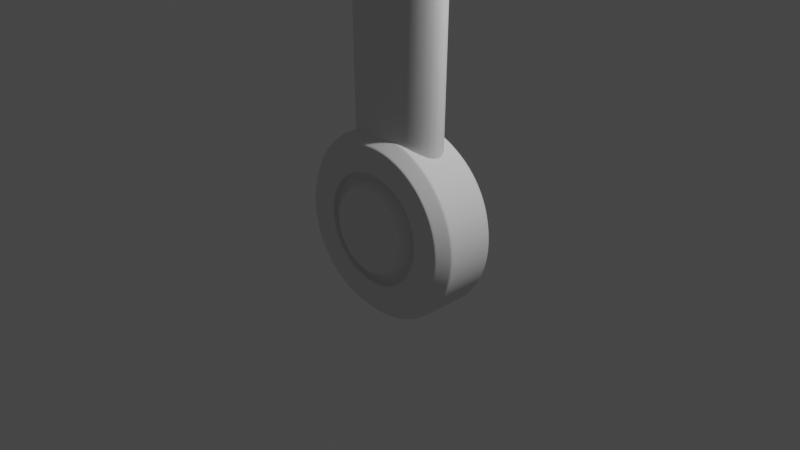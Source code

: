 # Source: sword.blend  (saved by Blender 3.1.7; exported with 4.5.12 LTS)
import bpy
from mathutils import Matrix  # noqa: F401  (used for matrix-valued properties, if any)

bpy.ops.wm.read_factory_settings(use_empty=True)
scene = bpy.context.scene
scene.name = 'Scene'

# ---- collections
col_collection = bpy.data.collections.new('Collection'); scene.collection.children.link(col_collection)

# ---- world
world_world = bpy.data.worlds.new('World'); scene.world = world_world
world_world.use_nodes = True; world_world.node_tree.nodes.clear()
_N = world_world.node_tree.nodes; _L = world_world.node_tree.links
n0 = _N.new('ShaderNodeOutputWorld'); n0.name = 'World Output'; n0.location = (300, 300)
n1 = _N.new('ShaderNodeBackground'); n1.name = 'Background'; n1.location = (10, 300)
n1.inputs[0].default_value = (0.05088, 0.05088, 0.05088, 1.0)
_L.new(n1.outputs[0], n0.inputs[0])
n0.is_active_output = True
world_world.color = (0.05088, 0.05088, 0.05088)
world_world.use_sun_shadow = False
world_world.sun_shadow_jitter_overblur = 0.0

# ---- cameras
cam_camera = bpy.data.cameras.new('Camera')
cam_camera.clip_end = 100.0
cam_camera.ortho_scale = 7.314

# ---- lights
light_light = bpy.data.lights.new('Light', 'POINT')
light_light.transmission_factor = 0.0
light_light.energy = 1000.0
light_light.shadow_soft_size = 0.1
light_light.shadow_maximum_resolution = 0.006
light_light.use_absolute_resolution = True

# ---- meshes
me_cylinder = bpy.data.meshes.new('Cylinder')
me_cylinder.from_pydata([(7.105e-15, 0.0, 1.0), (0.1951, 0.0, 0.9808), (0.3827, 0.0, 0.9239), (0.5556, 0.0, 0.8315), (0.7071, 0.0, 0.7071), (0.8315, 0.0, 0.5556), (0.9239, 0.0, 0.3827), (0.9808, 0.0, 0.1951), (1.0, 0.0, 0.0), (0.9808, 0.0, -0.1951), (0.9239, 0.0, -0.3827), (0.8315, 0.0, -0.5556), (0.7071, 0.0, -0.7071), (0.5556, 0.0, -0.8315), (0.3827, 0.0, -0.9239), (0.1951, 0.0, -0.9808), (-8.742e-08, 0.0, -1.0), (-0.1951, 0.0, -0.9808), (-0.3827, 0.0, -0.9239), (-0.5556, 0.0, -0.8315), (-0.7071, 0.0, -0.7071), (-0.8315, 0.0, -0.5556), (-0.9239, 0.0, -0.3827), (-0.9808, 0.0, -0.1951), (-1.0, 0.0, 1.192e-07), (-0.9808, 0.0, 0.1951), (-0.9239, 0.0, 0.3827), (-0.8315, 0.0, 0.5556), (-0.7071, 0.0, 0.7071), (-0.5556, 0.0, 0.8315), (-0.3827, 0.0, 0.9239), (-0.1951, 0.0, 0.9808), (0.1162, -0.371, 0.5844), (-5.295e-08, -0.371, 0.5958), (-0.1162, -0.371, 0.5844), (-0.228, -0.371, 0.5505), (-0.331, -0.371, 0.4954), (-0.4213, -0.371, 0.4213), (-0.4954, -0.371, 0.331), (-0.5505, -0.371, 0.228), (-0.5844, -0.371, 0.1162), (-0.5958, -0.371, 0.0), (-0.5844, -0.371, -0.1162), (-0.5505, -0.371, -0.228), (-0.4954, -0.371, -0.331), (-0.4213, -0.371, -0.4213), (-0.331, -0.371, -0.4954), (-0.228, -0.371, -0.5505), (-0.1162, -0.371, -0.5844), (-6.322e-08, -0.371, -0.5958), (0.1162, -0.371, -0.5844), (0.228, -0.371, -0.5505), (0.331, -0.371, -0.4954), (0.4213, -0.371, -0.4213), (0.4954, -0.371, -0.331), (0.5505, -0.371, -0.228), (0.5844, -0.371, -0.1162), (0.5958, -0.371, -9.5e-08), (0.5844, -0.371, 0.1162), (0.5505, -0.371, 0.228), (0.4954, -0.371, 0.331), (0.4213, -0.371, 0.4213), (0.331, -0.371, 0.4954), (0.228, -0.371, 0.5505), (0.1162, -0.2986, 0.5844), (-5.295e-08, -0.2986, 0.5958), (0.228, -0.2986, 0.5505), (-0.1162, -0.2986, 0.5844), (-0.228, -0.2986, 0.5505), (-0.331, -0.2986, 0.4954), (-0.4213, -0.2986, 0.4213), (-0.4954, -0.2986, 0.331), (-0.5505, -0.2986, 0.228), (-0.5844, -0.2986, 0.1162), (-0.5958, -0.2986, -3.899e-09), (-0.5844, -0.2986, -0.1162), (-0.5505, -0.2986, -0.228), (-0.4954, -0.2986, -0.331), (-0.4213, -0.2986, -0.4213), (-0.331, -0.2986, -0.4954), (-0.228, -0.2986, -0.5505), (-0.1162, -0.2986, -0.5844), (-6.322e-08, -0.2986, -0.5958), (0.1162, -0.2986, -0.5844), (0.228, -0.2986, -0.5505), (0.331, -0.2986, -0.4954), (0.4213, -0.2986, -0.4213), (0.4954, -0.2986, -0.331), (0.5505, -0.2986, -0.228), (0.5844, -0.2986, -0.1162), (0.5958, -0.2986, -9.89e-08), (0.5844, -0.2986, 0.1162), (0.5505, -0.2986, 0.228), (0.4954, -0.2986, 0.331), (0.4213, -0.2986, 0.4213), (0.331, -0.2986, 0.4954), (0.1033, -0.2986, 0.5194), (-6.634e-08, -0.2986, 0.5296), (-0.1033, -0.2986, 0.5194), (-0.2027, -0.2986, 0.4893), (-0.2942, -0.2986, 0.4403), (-0.3745, -0.2986, 0.3745), (-0.4403, -0.2986, 0.2942), (-0.4893, -0.2986, 0.2027), (-0.5194, -0.2986, 0.1033), (-0.5296, -0.2986, -5.386e-09), (-0.5194, -0.2986, -0.1033), (-0.4893, -0.2986, -0.2027), (-0.4403, -0.2986, -0.2942), (-0.3745, -0.2986, -0.3745), (-0.2942, -0.2986, -0.4403), (-0.2027, -0.2986, -0.4893), (-0.1033, -0.2986, -0.5194), (-5.776e-08, -0.2986, -0.5296), (0.1033, -0.2986, -0.5194), (0.2027, -0.2986, -0.4893), (0.2942, -0.2986, -0.4403), (0.3745, -0.2986, -0.3745), (0.4403, -0.2986, -0.2942), (0.4893, -0.2986, -0.2027), (0.5194, -0.2986, -0.1033), (0.5296, -0.2986, -9.444e-08), (0.5194, -0.2986, 0.1033), (0.4893, -0.2986, 0.2027), (0.4403, -0.2986, 0.2942), (0.3745, -0.2986, 0.3745), (0.2942, -0.2986, 0.4403), (0.2027, -0.2986, 0.4893), (0.08745, -0.4247, 0.4396), (-6.537e-08, -0.4247, 0.4483), (0.1715, -0.4247, 0.4141), (-0.08745, -0.4247, 0.4396), (-0.1715, -0.4247, 0.4141), (-0.249, -0.4247, 0.3727), (-0.317, -0.4247, 0.317), (-0.3727, -0.4247, 0.249), (-0.4141, -0.4247, 0.1715), (-0.4396, -0.4247, 0.08745), (-0.4483, -0.4247, -1.193e-08), (-0.4396, -0.4247, -0.08745), (-0.4141, -0.4247, -0.1715), (-0.3727, -0.4247, -0.249), (-0.317, -0.4247, -0.317), (-0.249, -0.4247, -0.3727), (-0.1715, -0.4247, -0.4141), (-0.08745, -0.4247, -0.4396), (-5.811e-08, -0.4247, -0.4483), (0.08745, -0.4247, -0.4396), (0.1715, -0.4247, -0.4141), (0.249, -0.4247, -0.3727), (0.317, -0.4247, -0.317), (0.3727, -0.4247, -0.249), (0.4141, -0.4247, -0.1715), (0.4396, -0.4247, -0.08745), (0.4483, -0.4247, -8.731e-08), (0.4396, -0.4247, 0.08745), (0.4141, -0.4247, 0.1715), (0.3727, -0.4247, 0.249), (0.317, -0.4247, 0.317), (0.249, -0.4247, 0.3727), (0.06976, -0.4247, 0.3507), (-8.811e-08, -0.4247, 0.3576), (-0.06976, -0.4247, 0.3507), (-0.1368, -0.4247, 0.3304), (-0.1987, -0.4247, 0.2973), (-0.2528, -0.4247, 0.2528), (-0.2973, -0.4247, 0.1987), (-0.3304, -0.4247, 0.1368), (-0.3507, -0.4247, 0.06976), (-0.3576, -0.4247, -1.363e-08), (-0.3507, -0.4247, -0.06976), (-0.3304, -0.4247, -0.1368), (-0.2973, -0.4247, -0.1987), (-0.2528, -0.4247, -0.2528), (-0.1987, -0.4247, -0.2973), (-0.1368, -0.4247, -0.3304), (-0.06976, -0.4247, -0.3507), (-4.962e-08, -0.4247, -0.3576), (0.06976, -0.4247, -0.3507), (0.1368, -0.4247, -0.3304), (0.1987, -0.4247, -0.2973), (0.2528, -0.4247, -0.2528), (0.2973, -0.4247, -0.1987), (0.3304, -0.4247, -0.1368), (0.3507, -0.4247, -0.06976), (0.3576, -0.4247, -8.154e-08), (0.3507, -0.4247, 0.06976), (0.3304, -0.4247, 0.1368), (0.2973, -0.4247, 0.1987), (0.2528, -0.4247, 0.2528), (0.1987, -0.4247, 0.2973), (0.1368, -0.4247, 0.3304), (0.04807, -0.3566, 0.2417), (-6.39e-08, -0.3566, 0.2464), (0.09429, -0.3566, 0.2276), (-0.04807, -0.3566, 0.2417), (-0.09429, -0.3566, 0.2276), (-0.1369, -0.3566, 0.2049), (-0.1742, -0.3566, 0.1742), (-0.2049, -0.3566, 0.1369), (-0.2276, -0.3566, 0.09429), (-0.2417, -0.3566, 0.04807), (-0.2464, -0.3566, -2.372e-08), (-0.2417, -0.3566, -0.04807), (-0.2276, -0.3566, -0.09429), (-0.2049, -0.3566, -0.1369), (-0.1742, -0.3566, -0.1742), (-0.1369, -0.3566, -0.2049), (-0.09429, -0.3566, -0.2276), (-0.04807, -0.3566, -0.2417), (-3.738e-08, -0.3566, -0.2464), (0.04807, -0.3566, -0.2417), (0.09429, -0.3566, -0.2276), (0.1369, -0.3566, -0.2049), (0.1742, -0.3566, -0.1742), (0.2049, -0.3566, -0.1369), (0.2276, -0.3566, -0.09429), (0.2417, -0.3566, -0.04807), (0.2464, -0.3566, -7.051e-08), (0.2417, -0.3566, 0.04807), (0.2276, -0.3566, 0.09429), (0.2049, -0.3566, 0.1369), (0.1742, -0.3566, 0.1742), (0.1369, -0.3566, 0.2049), (7.105e-15, -0.2566, 1.0), (-1.507e-08, -0.371, 0.885), (0.1726, -0.371, 0.868), (0.1951, -0.2566, 0.9808), (0.3387, -0.371, 0.8176), (0.3827, -0.2566, 0.9239), (0.4917, -0.371, 0.7358), (0.5556, -0.2566, 0.8315), (0.6258, -0.371, 0.6258), (0.7071, -0.2566, 0.7071), (0.7358, -0.371, 0.4917), (0.8315, -0.2566, 0.5556), (0.8176, -0.371, 0.3387), (0.9239, -0.2566, 0.3827), (0.868, -0.371, 0.1726), (0.9808, -0.2566, 0.1951), (0.885, -0.371, -1.123e-07), (1.0, -0.2566, -8.243e-08), (0.868, -0.371, -0.1726), (0.9808, -0.2566, -0.1951), (0.8176, -0.371, -0.3387), (0.9239, -0.2566, -0.3827), (0.7358, -0.371, -0.4917), (0.8315, -0.2566, -0.5556), (0.6258, -0.371, -0.6258), (0.7071, -0.2566, -0.7071), (0.4917, -0.371, -0.7358), (0.5556, -0.2566, -0.8315), (0.3387, -0.371, -0.8176), (0.3827, -0.2566, -0.9239), (0.1726, -0.371, -0.868), (0.1951, -0.2566, -0.9808), (-8.053e-08, -0.371, -0.885), (-8.742e-08, -0.2566, -1.0), (-0.1726, -0.371, -0.868), (-0.1951, -0.2566, -0.9808), (-0.3387, -0.371, -0.8176), (-0.3827, -0.2566, -0.9239), (-0.4917, -0.371, -0.7358), (-0.5556, -0.2566, -0.8315), (-0.6258, -0.371, -0.6258), (-0.7071, -0.2566, -0.7071), (-0.7358, -0.371, -0.4917), (-0.8315, -0.2566, -0.5556), (-0.8176, -0.371, -0.3387), (-0.9239, -0.2566, -0.3827), (-0.868, -0.371, -0.1726), (-0.9808, -0.2566, -0.1951), (-0.885, -0.371, 0.0), (-1.0, -0.2566, 3.678e-08), (-0.868, -0.371, 0.1726), (-0.9808, -0.2566, 0.1951), (-0.8176, -0.371, 0.3387), (-0.9239, -0.2566, 0.3827), (-0.7358, -0.371, 0.4917), (-0.8315, -0.2566, 0.5556), (-0.6258, -0.371, 0.6258), (-0.7071, -0.2566, 0.7071), (-0.4917, -0.371, 0.7358), (-0.5556, -0.2566, 0.8315), (-0.3387, -0.371, 0.8176), (-0.3827, -0.2566, 0.9239), (-0.1726, -0.371, 0.868), (-0.1951, -0.2566, 0.9808)], [], [(31, 287, 224, 0), (228, 226, 32, 63), (230, 228, 63, 62), (232, 230, 62, 61), (234, 232, 61, 60), (236, 234, 60, 59), (238, 236, 59, 58), (240, 238, 58, 57), (242, 240, 57, 56), (244, 242, 56, 55), (246, 244, 55, 54), (248, 246, 54, 53), (250, 248, 53, 52), (252, 250, 52, 51), (254, 252, 51, 50), (256, 254, 50, 49), (258, 256, 49, 48), (260, 258, 48, 47), (262, 260, 47, 46), (264, 262, 46, 45), (266, 264, 45, 44), (268, 266, 44, 43), (270, 268, 43, 42), (272, 270, 42, 41), (274, 272, 41, 40), (276, 274, 40, 39), (278, 276, 39, 38), (280, 278, 38, 37), (282, 280, 37, 36), (284, 282, 36, 35), (59, 60, 93, 92), (286, 284, 35, 34), (225, 286, 34, 33), (0, 224, 227, 1), (1, 227, 229, 2), (30, 285, 287, 31), (29, 283, 285, 30), (28, 281, 283, 29), (27, 279, 281, 28), (26, 277, 279, 27), (25, 275, 277, 26), (24, 273, 275, 25), (23, 271, 273, 24), (22, 269, 271, 23), (21, 267, 269, 22), (20, 265, 267, 21), (19, 263, 265, 20), (18, 261, 263, 19), (17, 259, 261, 18), (16, 257, 259, 17), (15, 255, 257, 16), (14, 253, 255, 15), (13, 251, 253, 14), (12, 249, 251, 13), (11, 247, 249, 12), (10, 245, 247, 11), (9, 243, 245, 10), (8, 241, 243, 9), (7, 239, 241, 8), (6, 237, 239, 7), (5, 235, 237, 6), (4, 233, 235, 5), (3, 231, 233, 4), (2, 229, 231, 3), (118, 119, 152, 151), (46, 47, 80, 79), (33, 34, 67, 65), (60, 61, 94, 93), (47, 48, 81, 80), (34, 35, 68, 67), (61, 62, 95, 94), (48, 49, 82, 81), (35, 36, 69, 68), (62, 63, 66, 95), (49, 50, 83, 82), (36, 37, 70, 69), (50, 51, 84, 83), (37, 38, 71, 70), (51, 52, 85, 84), (38, 39, 72, 71), (52, 53, 86, 85), (39, 40, 73, 72), (53, 54, 87, 86), (40, 41, 74, 73), (54, 55, 88, 87), (41, 42, 75, 74), (55, 56, 89, 88), (42, 43, 76, 75), (56, 57, 90, 89), (43, 44, 77, 76), (57, 58, 91, 90), (44, 45, 78, 77), (32, 33, 65, 64), (58, 59, 92, 91), (45, 46, 79, 78), (63, 32, 64, 66), (64, 65, 97, 96), (65, 67, 98, 97), (67, 68, 99, 98), (68, 69, 100, 99), (69, 70, 101, 100), (70, 71, 102, 101), (71, 72, 103, 102), (72, 73, 104, 103), (73, 74, 105, 104), (74, 75, 106, 105), (75, 76, 107, 106), (76, 77, 108, 107), (77, 78, 109, 108), (78, 79, 110, 109), (79, 80, 111, 110), (80, 81, 112, 111), (81, 82, 113, 112), (82, 83, 114, 113), (83, 84, 115, 114), (84, 85, 116, 115), (85, 86, 117, 116), (86, 87, 118, 117), (87, 88, 119, 118), (88, 89, 120, 119), (89, 90, 121, 120), (90, 91, 122, 121), (91, 92, 123, 122), (92, 93, 124, 123), (93, 94, 125, 124), (94, 95, 126, 125), (95, 66, 127, 126), (66, 64, 96, 127), (161, 162, 195, 193), (105, 106, 139, 138), (119, 120, 153, 152), (106, 107, 140, 139), (120, 121, 154, 153), (107, 108, 141, 140), (121, 122, 155, 154), (108, 109, 142, 141), (96, 97, 129, 128), (122, 123, 156, 155), (109, 110, 143, 142), (127, 96, 128, 130), (123, 124, 157, 156), (110, 111, 144, 143), (97, 98, 131, 129), (124, 125, 158, 157), (111, 112, 145, 144), (98, 99, 132, 131), (125, 126, 159, 158), (112, 113, 146, 145), (99, 100, 133, 132), (126, 127, 130, 159), (113, 114, 147, 146), (100, 101, 134, 133), (114, 115, 148, 147), (101, 102, 135, 134), (115, 116, 149, 148), (102, 103, 136, 135), (116, 117, 150, 149), (103, 104, 137, 136), (117, 118, 151, 150), (104, 105, 138, 137), (128, 129, 161, 160), (129, 131, 162, 161), (131, 132, 163, 162), (132, 133, 164, 163), (133, 134, 165, 164), (134, 135, 166, 165), (135, 136, 167, 166), (136, 137, 168, 167), (137, 138, 169, 168), (138, 139, 170, 169), (139, 140, 171, 170), (140, 141, 172, 171), (141, 142, 173, 172), (142, 143, 174, 173), (143, 144, 175, 174), (144, 145, 176, 175), (145, 146, 177, 176), (146, 147, 178, 177), (147, 148, 179, 178), (148, 149, 180, 179), (149, 150, 181, 180), (150, 151, 182, 181), (151, 152, 183, 182), (152, 153, 184, 183), (153, 154, 185, 184), (154, 155, 186, 185), (155, 156, 187, 186), (156, 157, 188, 187), (157, 158, 189, 188), (158, 159, 190, 189), (159, 130, 191, 190), (130, 128, 160, 191), (192, 193, 195, 196, 197, 198, 199, 200, 201, 202, 203, 204, 205, 206, 207, 208, 209, 210, 211, 212, 213, 214, 215, 216, 217, 218, 219, 220, 221, 222, 223, 194), (188, 189, 222, 221), (175, 176, 209, 208), (162, 163, 196, 195), (189, 190, 223, 222), (176, 177, 210, 209), (163, 164, 197, 196), (190, 191, 194, 223), (177, 178, 211, 210), (164, 165, 198, 197), (178, 179, 212, 211), (165, 166, 199, 198), (179, 180, 213, 212), (166, 167, 200, 199), (180, 181, 214, 213), (167, 168, 201, 200), (181, 182, 215, 214), (168, 169, 202, 201), (182, 183, 216, 215), (169, 170, 203, 202), (183, 184, 217, 216), (170, 171, 204, 203), (184, 185, 218, 217), (171, 172, 205, 204), (185, 186, 219, 218), (172, 173, 206, 205), (160, 161, 193, 192), (186, 187, 220, 219), (173, 174, 207, 206), (191, 160, 192, 194), (187, 188, 221, 220), (174, 175, 208, 207), (227, 224, 225, 226), (229, 227, 226, 228), (231, 229, 228, 230), (233, 231, 230, 232), (235, 233, 232, 234), (237, 235, 234, 236), (239, 237, 236, 238), (241, 239, 238, 240), (243, 241, 240, 242), (245, 243, 242, 244), (247, 245, 244, 246), (249, 247, 246, 248), (251, 249, 248, 250), (253, 251, 250, 252), (255, 253, 252, 254), (257, 255, 254, 256), (259, 257, 256, 258), (261, 259, 258, 260), (263, 261, 260, 262), (265, 263, 262, 264), (267, 265, 264, 266), (269, 267, 266, 268), (271, 269, 268, 270), (273, 271, 270, 272), (275, 273, 272, 274), (277, 275, 274, 276), (279, 277, 276, 278), (281, 279, 278, 280), (283, 281, 280, 282), (285, 283, 282, 284), (287, 285, 284, 286), (224, 287, 286, 225), (226, 225, 33, 32)])
me_cylinder.polygons.foreach_set('use_smooth', [True] * 257)
_uv = me_cylinder.uv_layers.new(name='UVMap')
_uv.uv.foreach_set('vector', [0.03125, 0.5, 0.03125, 0.8457, 0.0, 0.8457, 0.0, 0.5, 0.3313, 0.4462, 0.2914, 0.4583, 0.2779, 0.3903, 0.3047, 0.3821, 0.368, 0.4266, 0.3313, 0.4462, 0.3047, 0.3821, 0.3294, 0.3689, 0.4002, 0.4002, 0.368, 0.4266, 0.3294, 0.3689, 0.3511, 0.3511, 0.4266, 0.368, 0.4002, 0.4002, 0.3511, 0.3511, 0.3689, 0.3294, 0.4462, 0.3313, 0.4266, 0.368, 0.3689, 0.3294, 0.3821, 0.3047, 0.4583, 0.2914, 0.4462, 0.3313, 0.3821, 0.3047, 0.3903, 0.2779, 0.4624, 0.25, 0.4583, 0.2914, 0.3903, 0.2779, 0.393, 0.25, 0.4583, 0.2086, 0.4624, 0.25, 0.393, 0.25, 0.3903, 0.2221, 0.4462, 0.1687, 0.4583, 0.2086, 0.3903, 0.2221, 0.3821, 0.1953, 0.4266, 0.132, 0.4462, 0.1687, 0.3821, 0.1953, 0.3689, 0.1706, 0.4002, 0.09982, 0.4266, 0.132, 0.3689, 0.1706, 0.3511, 0.1489, 0.368, 0.0734, 0.4002, 0.09982, 0.3511, 0.1489, 0.3294, 0.1311, 0.3313, 0.05378, 0.368, 0.0734, 0.3294, 0.1311, 0.3047, 0.1179, 0.2914, 0.04169, 0.3313, 0.05378, 0.3047, 0.1179, 0.2779, 0.1097, 0.25, 0.03761, 0.2914, 0.04169, 0.2779, 0.1097, 0.25, 0.107, 0.2086, 0.04169, 0.25, 0.03761, 0.25, 0.107, 0.2221, 0.1097, 0.1687, 0.05378, 0.2086, 0.04169, 0.2221, 0.1097, 0.1953, 0.1179, 0.132, 0.0734, 0.1687, 0.05378, 0.1953, 0.1179, 0.1706, 0.1311, 0.09982, 0.09982, 0.132, 0.0734, 0.1706, 0.1311, 0.1489, 0.1489, 0.0734, 0.132, 0.09982, 0.09982, 0.1489, 0.1489, 0.1311, 0.1706, 0.05378, 0.1687, 0.0734, 0.132, 0.1311, 0.1706, 0.1179, 0.1953, 0.04169, 0.2086, 0.05378, 0.1687, 0.1179, 0.1953, 0.1097, 0.2221, 0.03761, 0.25, 0.04169, 0.2086, 0.1097, 0.2221, 0.107, 0.25, 0.04169, 0.2914, 0.03761, 0.25, 0.107, 0.25, 0.1097, 0.2779, 0.05378, 0.3313, 0.04169, 0.2914, 0.1097, 0.2779, 0.1179, 0.3047, 0.0734, 0.368, 0.05378, 0.3313, 0.1179, 0.3047, 0.1311, 0.3294, 0.09982, 0.4002, 0.0734, 0.368, 0.1311, 0.3294, 0.1489, 0.3511, 0.132, 0.4266, 0.09982, 0.4002, 0.1489, 0.3511, 0.1706, 0.3689, 0.1687, 0.4462, 0.132, 0.4266, 0.1706, 0.3689, 0.1953, 0.3821, 0.3821, 0.3047, 0.3689, 0.3294, 0.3689, 0.3294, 0.3821, 0.3047, 0.2086, 0.4583, 0.1687, 0.4462, 0.1953, 0.3821, 0.2221, 0.3903, 0.25, 0.4624, 0.2086, 0.4583, 0.2221, 0.3903, 0.25, 0.393, 1.0, 0.5, 1.0, 0.8457, 0.9688, 0.8457, 0.9688, 0.5, 0.9688, 0.5, 0.9688, 0.8457, 0.9375, 0.8457, 0.9375, 0.5, 0.0625, 0.5, 0.0625, 0.8457, 0.03125, 0.8457, 0.03125, 0.5, 0.09375, 0.5, 0.09375, 0.8457, 0.0625, 0.8457, 0.0625, 0.5, 0.125, 0.5, 0.125, 0.8457, 0.09375, 0.8457, 0.09375, 0.5, 0.1562, 0.5, 0.1562, 0.8457, 0.125, 0.8457, 0.125, 0.5, 0.1875, 0.5, 0.1875, 0.8457, 0.1562, 0.8457, 0.1562, 0.5, 0.2188, 0.5, 0.2188, 0.8457, 0.1875, 0.8457, 0.1875, 0.5, 0.25, 0.5, 0.25, 0.8457, 0.2188, 0.8457, 0.2188, 0.5, 0.2812, 0.5, 0.2812, 0.8457, 0.25, 0.8457, 0.25, 0.5, 0.3125, 0.5, 0.3125, 0.8457, 0.2812, 0.8457, 0.2812, 0.5, 0.3438, 0.5, 0.3438, 0.8457, 0.3125, 0.8457, 0.3125, 0.5, 0.375, 0.5, 0.375, 0.8457, 0.3438, 0.8457, 0.3438, 0.5, 0.4062, 0.5, 0.4062, 0.8457, 0.375, 0.8457, 0.375, 0.5, 0.4375, 0.5, 0.4375, 0.8457, 0.4062, 0.8457, 0.4062, 0.5, 0.4688, 0.5, 0.4688, 0.8457, 0.4375, 0.8457, 0.4375, 0.5, 0.5, 0.5, 0.5, 0.8457, 0.4688, 0.8457, 0.4688, 0.5, 0.5312, 0.5, 0.5312, 0.8457, 0.5, 0.8457, 0.5, 0.5, 0.5625, 0.5, 0.5625, 0.8457, 0.5312, 0.8457, 0.5312, 0.5, 0.5938, 0.5, 0.5938, 0.8457, 0.5625, 0.8457, 0.5625, 0.5, 0.625, 0.5, 0.625, 0.8457, 0.5938, 0.8457, 0.5938, 0.5, 0.6562, 0.5, 0.6562, 0.8457, 0.625, 0.8457, 0.625, 0.5, 0.6875, 0.5, 0.6875, 0.8457, 0.6562, 0.8457, 0.6562, 0.5, 0.7188, 0.5, 0.7188, 0.8457, 0.6875, 0.8457, 0.6875, 0.5, 0.75, 0.5, 0.75, 0.8457, 0.7188, 0.8457, 0.7188, 0.5, 0.7812, 0.5, 0.7812, 0.8457, 0.75, 0.8457, 0.75, 0.5, 0.8125, 0.5, 0.8125, 0.8457, 0.7812, 0.8457, 0.7812, 0.5, 0.8438, 0.5, 0.8438, 0.8457, 0.8125, 0.8457, 0.8125, 0.5, 0.875, 0.5, 0.875, 0.8457, 0.8438, 0.8457, 0.8438, 0.5, 0.9062, 0.5, 0.9062, 0.8457, 0.875, 0.8457, 0.875, 0.5, 0.9375, 0.5, 0.9375, 0.8457, 0.9062, 0.8457, 0.9062, 0.5, 0.3557, 0.1794, 0.3674, 0.2014, 0.3674, 0.2014, 0.3557, 0.1794, 0.1706, 0.1311, 0.1953, 0.1179, 0.1953, 0.1179, 0.1706, 0.1311, 0.25, 0.393, 0.2221, 0.3903, 0.2221, 0.3903, 0.25, 0.393, 0.3689, 0.3294, 0.3511, 0.3511, 0.3511, 0.3511, 0.3689, 0.3294, 0.1953, 0.1179, 0.2221, 0.1097, 0.2221, 0.1097, 0.1953, 0.1179, 0.2221, 0.3903, 0.1953, 0.3821, 0.1953, 0.3821, 0.2221, 0.3903, 0.3511, 0.3511, 0.3294, 0.3689, 0.3294, 0.3689, 0.3511, 0.3511, 0.2221, 0.1097, 0.25, 0.107, 0.25, 0.107, 0.2221, 0.1097, 0.1953, 0.3821, 0.1706, 0.3689, 0.1706, 0.3689, 0.1953, 0.3821, 0.3294, 0.3689, 0.3047, 0.3821, 0.3047, 0.3821, 0.3294, 0.3689, 0.25, 0.107, 0.2779, 0.1097, 0.2779, 0.1097, 0.25, 0.107, 0.1706, 0.3689, 0.1489, 0.3511, 0.1489, 0.3511, 0.1706, 0.3689, 0.2779, 0.1097, 0.3047, 0.1179, 0.3047, 0.1179, 0.2779, 0.1097, 0.1489, 0.3511, 0.1311, 0.3294, 0.1311, 0.3294, 0.1489, 0.3511, 0.3047, 0.1179, 0.3294, 0.1311, 0.3294, 0.1311, 0.3047, 0.1179, 0.1311, 0.3294, 0.1179, 0.3047, 0.1179, 0.3047, 0.1311, 0.3294, 0.3294, 0.1311, 0.3511, 0.1489, 0.3511, 0.1489, 0.3294, 0.1311, 0.1179, 0.3047, 0.1097, 0.2779, 0.1097, 0.2779, 0.1179, 0.3047, 0.3511, 0.1489, 0.3689, 0.1706, 0.3689, 0.1706, 0.3511, 0.1489, 0.1097, 0.2779, 0.107, 0.25, 0.107, 0.25, 0.1097, 0.2779, 0.3689, 0.1706, 0.3821, 0.1953, 0.3821, 0.1953, 0.3689, 0.1706, 0.107, 0.25, 0.1097, 0.2221, 0.1097, 0.2221, 0.107, 0.25, 0.3821, 0.1953, 0.3903, 0.2221, 0.3903, 0.2221, 0.3821, 0.1953, 0.1097, 0.2221, 0.1179, 0.1953, 0.1179, 0.1953, 0.1097, 0.2221, 0.3903, 0.2221, 0.393, 0.25, 0.393, 0.25, 0.3903, 0.2221, 0.1179, 0.1953, 0.1311, 0.1706, 0.1311, 0.1706, 0.1179, 0.1953, 0.393, 0.25, 0.3903, 0.2779, 0.3903, 0.2779, 0.393, 0.25, 0.1311, 0.1706, 0.1489, 0.1489, 0.1489, 0.1489, 0.1311, 0.1706, 0.2779, 0.3903, 0.25, 0.393, 0.25, 0.393, 0.2779, 0.3903, 0.3903, 0.2779, 0.3821, 0.3047, 0.3821, 0.3047, 0.3903, 0.2779, 0.1489, 0.1489, 0.1706, 0.1311, 0.1706, 0.1311, 0.1489, 0.1489, 0.3047, 0.3821, 0.2779, 0.3903, 0.2779, 0.3903, 0.3047, 0.3821, 0.2779, 0.3903, 0.25, 0.393, 0.25, 0.3771, 0.2748, 0.3747, 0.25, 0.393, 0.2221, 0.3903, 0.2252, 0.3747, 0.25, 0.3771, 0.2221, 0.3903, 0.1953, 0.3821, 0.2014, 0.3674, 0.2252, 0.3747, 0.1953, 0.3821, 0.1706, 0.3689, 0.1794, 0.3557, 0.2014, 0.3674, 0.1706, 0.3689, 0.1489, 0.3511, 0.1601, 0.3399, 0.1794, 0.3557, 0.1489, 0.3511, 0.1311, 0.3294, 0.1443, 0.3206, 0.1601, 0.3399, 0.1311, 0.3294, 0.1179, 0.3047, 0.1326, 0.2986, 0.1443, 0.3206, 0.1179, 0.3047, 0.1097, 0.2779, 0.1253, 0.2748, 0.1326, 0.2986, 0.1097, 0.2779, 0.107, 0.25, 0.1229, 0.25, 0.1253, 0.2748, 0.107, 0.25, 0.1097, 0.2221, 0.1253, 0.2252, 0.1229, 0.25, 0.1097, 0.2221, 0.1179, 0.1953, 0.1326, 0.2014, 0.1253, 0.2252, 0.1179, 0.1953, 0.1311, 0.1706, 0.1443, 0.1794, 0.1326, 0.2014, 0.1311, 0.1706, 0.1489, 0.1489, 0.1601, 0.1601, 0.1443, 0.1794, 0.1489, 0.1489, 0.1706, 0.1311, 0.1794, 0.1443, 0.1601, 0.1601, 0.1706, 0.1311, 0.1953, 0.1179, 0.2014, 0.1326, 0.1794, 0.1443, 0.1953, 0.1179, 0.2221, 0.1097, 0.2252, 0.1253, 0.2014, 0.1326, 0.2221, 0.1097, 0.25, 0.107, 0.25, 0.1229, 0.2252, 0.1253, 0.25, 0.107, 0.2779, 0.1097, 0.2748, 0.1253, 0.25, 0.1229, 0.2779, 0.1097, 0.3047, 0.1179, 0.2986, 0.1326, 0.2748, 0.1253, 0.3047, 0.1179, 0.3294, 0.1311, 0.3206, 0.1443, 0.2986, 0.1326, 0.3294, 0.1311, 0.3511, 0.1489, 0.3399, 0.1601, 0.3206, 0.1443, 0.3511, 0.1489, 0.3689, 0.1706, 0.3557, 0.1794, 0.3399, 0.1601, 0.3689, 0.1706, 0.3821, 0.1953, 0.3674, 0.2014, 0.3557, 0.1794, 0.3821, 0.1953, 0.3903, 0.2221, 0.3747, 0.2252, 0.3674, 0.2014, 0.3903, 0.2221, 0.393, 0.25, 0.3771, 0.25, 0.3747, 0.2252, 0.393, 0.25, 0.3903, 0.2779, 0.3747, 0.2748, 0.3771, 0.25, 0.3903, 0.2779, 0.3821, 0.3047, 0.3674, 0.2986, 0.3747, 0.2748, 0.3821, 0.3047, 0.3689, 0.3294, 0.3557, 0.3206, 0.3674, 0.2986, 0.3689, 0.3294, 0.3511, 0.3511, 0.3399, 0.3399, 0.3557, 0.3206, 0.3511, 0.3511, 0.3294, 0.3689, 0.3206, 0.3557, 0.3399, 0.3399, 0.3294, 0.3689, 0.3047, 0.3821, 0.2986, 0.3674, 0.3206, 0.3557, 0.3047, 0.3821, 0.2779, 0.3903, 0.2748, 0.3747, 0.2986, 0.3674, 0.25, 0.3514, 0.2302, 0.3494, 0.2302, 0.3494, 0.25, 0.3514, 0.1229, 0.25, 0.1253, 0.2252, 0.1253, 0.2252, 0.1229, 0.25, 0.3674, 0.2014, 0.3747, 0.2252, 0.3747, 0.2252, 0.3674, 0.2014, 0.1253, 0.2252, 0.1326, 0.2014, 0.1326, 0.2014, 0.1253, 0.2252, 0.3747, 0.2252, 0.3771, 0.25, 0.3771, 0.25, 0.3747, 0.2252, 0.1326, 0.2014, 0.1443, 0.1794, 0.1443, 0.1794, 0.1326, 0.2014, 0.3771, 0.25, 0.3747, 0.2748, 0.3747, 0.2748, 0.3771, 0.25, 0.1443, 0.1794, 0.1601, 0.1601, 0.1601, 0.1601, 0.1443, 0.1794, 0.2748, 0.3747, 0.25, 0.3771, 0.25, 0.3771, 0.2748, 0.3747, 0.3747, 0.2748, 0.3674, 0.2986, 0.3674, 0.2986, 0.3747, 0.2748, 0.1601, 0.1601, 0.1794, 0.1443, 0.1794, 0.1443, 0.1601, 0.1601, 0.2986, 0.3674, 0.2748, 0.3747, 0.2748, 0.3747, 0.2986, 0.3674, 0.3674, 0.2986, 0.3557, 0.3206, 0.3557, 0.3206, 0.3674, 0.2986, 0.1794, 0.1443, 0.2014, 0.1326, 0.2014, 0.1326, 0.1794, 0.1443, 0.25, 0.3771, 0.2252, 0.3747, 0.2252, 0.3747, 0.25, 0.3771, 0.3557, 0.3206, 0.3399, 0.3399, 0.3399, 0.3399, 0.3557, 0.3206, 0.2014, 0.1326, 0.2252, 0.1253, 0.2252, 0.1253, 0.2014, 0.1326, 0.2252, 0.3747, 0.2014, 0.3674, 0.2014, 0.3674, 0.2252, 0.3747, 0.3399, 0.3399, 0.3206, 0.3557, 0.3206, 0.3557, 0.3399, 0.3399, 0.2252, 0.1253, 0.25, 0.1229, 0.25, 0.1229, 0.2252, 0.1253, 0.2014, 0.3674, 0.1794, 0.3557, 0.1794, 0.3557, 0.2014, 0.3674, 0.3206, 0.3557, 0.2986, 0.3674, 0.2986, 0.3674, 0.3206, 0.3557, 0.25, 0.1229, 0.2748, 0.1253, 0.2748, 0.1253, 0.25, 0.1229, 0.1794, 0.3557, 0.1601, 0.3399, 0.1601, 0.3399, 0.1794, 0.3557, 0.2748, 0.1253, 0.2986, 0.1326, 0.2986, 0.1326, 0.2748, 0.1253, 0.1601, 0.3399, 0.1443, 0.3206, 0.1443, 0.3206, 0.1601, 0.3399, 0.2986, 0.1326, 0.3206, 0.1443, 0.3206, 0.1443, 0.2986, 0.1326, 0.1443, 0.3206, 0.1326, 0.2986, 0.1326, 0.2986, 0.1443, 0.3206, 0.3206, 0.1443, 0.3399, 0.1601, 0.3399, 0.1601, 0.3206, 0.1443, 0.1326, 0.2986, 0.1253, 0.2748, 0.1253, 0.2748, 0.1326, 0.2986, 0.3399, 0.1601, 0.3557, 0.1794, 0.3557, 0.1794, 0.3399, 0.1601, 0.1253, 0.2748, 0.1229, 0.25, 0.1229, 0.25, 0.1253, 0.2748, 0.2748, 0.3747, 0.25, 0.3771, 0.25, 0.3514, 0.2698, 0.3494, 0.25, 0.3771, 0.2252, 0.3747, 0.2302, 0.3494, 0.25, 0.3514, 0.2252, 0.3747, 0.2014, 0.3674, 0.2112, 0.3437, 0.2302, 0.3494, 0.2014, 0.3674, 0.1794, 0.3557, 0.1937, 0.3343, 0.2112, 0.3437, 0.1794, 0.3557, 0.1601, 0.3399, 0.1783, 0.3217, 0.1937, 0.3343, 0.1601, 0.3399, 0.1443, 0.3206, 0.1657, 0.3063, 0.1783, 0.3217, 0.1443, 0.3206, 0.1326, 0.2986, 0.1563, 0.2888, 0.1657, 0.3063, 0.1326, 0.2986, 0.1253, 0.2748, 0.1506, 0.2698, 0.1563, 0.2888, 0.1253, 0.2748, 0.1229, 0.25, 0.1486, 0.25, 0.1506, 0.2698, 0.1229, 0.25, 0.1253, 0.2252, 0.1506, 0.2302, 0.1486, 0.25, 0.1253, 0.2252, 0.1326, 0.2014, 0.1563, 0.2112, 0.1506, 0.2302, 0.1326, 0.2014, 0.1443, 0.1794, 0.1657, 0.1937, 0.1563, 0.2112, 0.1443, 0.1794, 0.1601, 0.1601, 0.1783, 0.1783, 0.1657, 0.1937, 0.1601, 0.1601, 0.1794, 0.1443, 0.1937, 0.1657, 0.1783, 0.1783, 0.1794, 0.1443, 0.2014, 0.1326, 0.2112, 0.1563, 0.1937, 0.1657, 0.2014, 0.1326, 0.2252, 0.1253, 0.2302, 0.1506, 0.2112, 0.1563, 0.2252, 0.1253, 0.25, 0.1229, 0.25, 0.1486, 0.2302, 0.1506, 0.25, 0.1229, 0.2748, 0.1253, 0.2698, 0.1506, 0.25, 0.1486, 0.2748, 0.1253, 0.2986, 0.1326, 0.2888, 0.1563, 0.2698, 0.1506, 0.2986, 0.1326, 0.3206, 0.1443, 0.3063, 0.1657, 0.2888, 0.1563, 0.3206, 0.1443, 0.3399, 0.1601, 0.3217, 0.1783, 0.3063, 0.1657, 0.3399, 0.1601, 0.3557, 0.1794, 0.3343, 0.1937, 0.3217, 0.1783, 0.3557, 0.1794, 0.3674, 0.2014, 0.3437, 0.2112, 0.3343, 0.1937, 0.3674, 0.2014, 0.3747, 0.2252, 0.3494, 0.2302, 0.3437, 0.2112, 0.3747, 0.2252, 0.3771, 0.25, 0.3514, 0.25, 0.3494, 0.2302, 0.3771, 0.25, 0.3747, 0.2748, 0.3494, 0.2698, 0.3514, 0.25, 0.3747, 0.2748, 0.3674, 0.2986, 0.3437, 0.2888, 0.3494, 0.2698, 0.3674, 0.2986, 0.3557, 0.3206, 0.3343, 0.3063, 0.3437, 0.2888, 0.3557, 0.3206, 0.3399, 0.3399, 0.3217, 0.3217, 0.3343, 0.3063, 0.3399, 0.3399, 0.3206, 0.3557, 0.3063, 0.3343, 0.3217, 0.3217, 0.3206, 0.3557, 0.2986, 0.3674, 0.2888, 0.3437, 0.3063, 0.3343, 0.2986, 0.3674, 0.2748, 0.3747, 0.2698, 0.3494, 0.2888, 0.3437, 0.2698, 0.3494, 0.25, 0.3514, 0.2302, 0.3494, 0.2112, 0.3437, 0.1937, 0.3343, 0.1783, 0.3217, 0.1657, 0.3063, 0.1563, 0.2888, 0.1506, 0.2698, 0.1486, 0.25, 0.1506, 0.2302, 0.1563, 0.2112, 0.1657, 0.1937, 0.1783, 0.1783, 0.1937, 0.1657, 0.2112, 0.1563, 0.2302, 0.1506, 0.25, 0.1486, 0.2698, 0.1506, 0.2888, 0.1563, 0.3063, 0.1657, 0.3217, 0.1783, 0.3343, 0.1937, 0.3437, 0.2112, 0.3494, 0.2302, 0.3514, 0.25, 0.3494, 0.2698, 0.3437, 0.2888, 0.3343, 0.3063, 0.3217, 0.3217, 0.3063, 0.3343, 0.2888, 0.3437, 0.3343, 0.3063, 0.3217, 0.3217, 0.3217, 0.3217, 0.3343, 0.3063, 0.2112, 0.1563, 0.2302, 0.1506, 0.2302, 0.1506, 0.2112, 0.1563, 0.2302, 0.3494, 0.2112, 0.3437, 0.2112, 0.3437, 0.2302, 0.3494, 0.3217, 0.3217, 0.3063, 0.3343, 0.3063, 0.3343, 0.3217, 0.3217, 0.2302, 0.1506, 0.25, 0.1486, 0.25, 0.1486, 0.2302, 0.1506, 0.2112, 0.3437, 0.1937, 0.3343, 0.1937, 0.3343, 0.2112, 0.3437, 0.3063, 0.3343, 0.2888, 0.3437, 0.2888, 0.3437, 0.3063, 0.3343, 0.25, 0.1486, 0.2698, 0.1506, 0.2698, 0.1506, 0.25, 0.1486, 0.1937, 0.3343, 0.1783, 0.3217, 0.1783, 0.3217, 0.1937, 0.3343, 0.2698, 0.1506, 0.2888, 0.1563, 0.2888, 0.1563, 0.2698, 0.1506, 0.1783, 0.3217, 0.1657, 0.3063, 0.1657, 0.3063, 0.1783, 0.3217, 0.2888, 0.1563, 0.3063, 0.1657, 0.3063, 0.1657, 0.2888, 0.1563, 0.1657, 0.3063, 0.1563, 0.2888, 0.1563, 0.2888, 0.1657, 0.3063, 0.3063, 0.1657, 0.3217, 0.1783, 0.3217, 0.1783, 0.3063, 0.1657, 0.1563, 0.2888, 0.1506, 0.2698, 0.1506, 0.2698, 0.1563, 0.2888, 0.3217, 0.1783, 0.3343, 0.1937, 0.3343, 0.1937, 0.3217, 0.1783, 0.1506, 0.2698, 0.1486, 0.25, 0.1486, 0.25, 0.1506, 0.2698, 0.3343, 0.1937, 0.3437, 0.2112, 0.3437, 0.2112, 0.3343, 0.1937, 0.1486, 0.25, 0.1506, 0.2302, 0.1506, 0.2302, 0.1486, 0.25, 0.3437, 0.2112, 0.3494, 0.2302, 0.3494, 0.2302, 0.3437, 0.2112, 0.1506, 0.2302, 0.1563, 0.2112, 0.1563, 0.2112, 0.1506, 0.2302, 0.3494, 0.2302, 0.3514, 0.25, 0.3514, 0.25, 0.3494, 0.2302, 0.1563, 0.2112, 0.1657, 0.1937, 0.1657, 0.1937, 0.1563, 0.2112, 0.3514, 0.25, 0.3494, 0.2698, 0.3494, 0.2698, 0.3514, 0.25, 0.1657, 0.1937, 0.1783, 0.1783, 0.1783, 0.1783, 0.1657, 0.1937, 0.2698, 0.3494, 0.25, 0.3514, 0.25, 0.3514, 0.2698, 0.3494, 0.3494, 0.2698, 0.3437, 0.2888, 0.3437, 0.2888, 0.3494, 0.2698, 0.1783, 0.1783, 0.1937, 0.1657, 0.1937, 0.1657, 0.1783, 0.1783, 0.2888, 0.3437, 0.2698, 0.3494, 0.2698, 0.3494, 0.2888, 0.3437, 0.3437, 0.2888, 0.3343, 0.3063, 0.3343, 0.3063, 0.3437, 0.2888, 0.1937, 0.1657, 0.2112, 0.1563, 0.2112, 0.1563, 0.1937, 0.1657, 0.9688, 0.8457, 1.0, 0.8457, 0.9982, 1.0, 0.9705, 1.0, 0.9375, 0.8457, 0.9688, 0.8457, 0.967, 1.0, 0.9393, 1.0, 0.9062, 0.8457, 0.9375, 0.8457, 0.9357, 1.0, 0.908, 1.0, 0.875, 0.8457, 0.9062, 0.8457, 0.9045, 1.0, 0.8768, 1.0, 0.8438, 0.8457, 0.875, 0.8457, 0.8732, 1.0, 0.8455, 1.0, 0.8125, 0.8457, 0.8438, 0.8457, 0.842, 1.0, 0.8143, 1.0, 0.7812, 0.8457, 0.8125, 0.8457, 0.8107, 1.0, 0.783, 1.0, 0.75, 0.8457, 0.7812, 0.8457, 0.7795, 1.0, 0.7518, 1.0, 0.7188, 0.8457, 0.75, 0.8457, 0.7482, 1.0, 0.7205, 1.0, 0.6875, 0.8457, 0.7188, 0.8457, 0.717, 1.0, 0.6893, 1.0, 0.6562, 0.8457, 0.6875, 0.8457, 0.6857, 1.0, 0.658, 1.0, 0.625, 0.8457, 0.6562, 0.8457, 0.6545, 1.0, 0.6268, 1.0, 0.5938, 0.8457, 0.625, 0.8457, 0.6232, 1.0, 0.5955, 1.0, 0.5625, 0.8457, 0.5938, 0.8457, 0.592, 1.0, 0.5643, 1.0, 0.5312, 0.8457, 0.5625, 0.8457, 0.5607, 1.0, 0.533, 1.0, 0.5, 0.8457, 0.5312, 0.8457, 0.5295, 1.0, 0.5018, 1.0, 0.4688, 0.8457, 0.5, 0.8457, 0.4982, 1.0, 0.4705, 1.0, 0.4375, 0.8457, 0.4688, 0.8457, 0.467, 1.0, 0.4393, 1.0, 0.4062, 0.8457, 0.4375, 0.8457, 0.4357, 1.0, 0.408, 1.0, 0.375, 0.8457, 0.4062, 0.8457, 0.4045, 1.0, 0.3768, 1.0, 0.3438, 0.8457, 0.375, 0.8457, 0.3732, 1.0, 0.3455, 1.0, 0.3125, 0.8457, 0.3438, 0.8457, 0.342, 1.0, 0.3143, 1.0, 0.2812, 0.8457, 0.3125, 0.8457, 0.3107, 1.0, 0.283, 1.0, 0.25, 0.8457, 0.2812, 0.8457, 0.2795, 1.0, 0.2518, 1.0, 0.2188, 0.8457, 0.25, 0.8457, 0.2482, 1.0, 0.2205, 1.0, 0.1875, 0.8457, 0.2188, 0.8457, 0.217, 1.0, 0.1893, 1.0, 0.1562, 0.8457, 0.1875, 0.8457, 0.1857, 1.0, 0.158, 1.0, 0.125, 0.8457, 0.1562, 0.8457, 0.1545, 1.0, 0.1268, 1.0, 0.09375, 0.8457, 0.125, 0.8457, 0.1232, 1.0, 0.09555, 1.0, 0.0625, 0.8457, 0.09375, 0.8457, 0.09195, 1.0, 0.0643, 1.0, 0.03125, 0.8457, 0.0625, 0.8457, 0.0607, 1.0, 0.03305, 1.0, 0.0, 0.8457, 0.03125, 0.8457, 0.02945, 1.0, 0.001797, 1.0, 0.2914, 0.4583, 0.25, 0.4624, 0.25, 0.393, 0.2779, 0.3903])
me_cylinder.use_remesh_fix_poles = True
me_cylinder.use_remesh_preserve_attributes = False
me_cylinder.update()
me_cylinder_001 = bpy.data.meshes.new('Cylinder.001')
me_cylinder_001.from_pydata([(0.0, 1.0, -1.0), (-7.989e-10, 0.6946, 8.734), (0.1951, 0.9808, -1.0), (0.247, 0.6813, 8.734), (0.3827, 0.9239, -1.0), (0.4845, 0.6417, 8.734), (0.5556, 0.8315, -1.0), (0.7033, 0.5775, 8.734), (0.7071, 0.7071, -1.0), (0.8952, 0.4912, 8.734), (0.8315, 0.5556, -1.0), (1.053, 0.3859, 8.734), (0.9239, 0.3827, -1.0), (1.17, 0.2658, 8.734), (0.9808, 0.1951, -1.0), (1.242, 0.1355, 8.734), (1.0, -4.371e-08, -1.0), (1.266, -2.943e-08, 8.734), (0.9808, -0.1951, -1.0), (1.242, -0.1355, 8.734), (0.9239, -0.3827, -1.0), (1.17, -0.2658, 8.734), (0.8315, -0.5556, -1.0), (1.053, -0.3859, 8.734), (0.7071, -0.7071, -1.0), (0.8952, -0.4912, 8.734), (0.5556, -0.8315, -1.0), (0.7033, -0.5775, 8.734), (0.3827, -0.9239, -1.0), (0.4845, -0.6417, 8.734), (0.1951, -0.9808, -1.0), (0.247, -0.6813, 8.734), (-8.742e-08, -1.0, -1.0), (-1.115e-07, -0.6946, 8.734), (-0.1951, -0.9808, -1.0), (-0.247, -0.6813, 8.734), (-0.3827, -0.9239, -1.0), (-0.4845, -0.6417, 8.734), (-0.5556, -0.8315, -1.0), (-0.7033, -0.5775, 8.734), (-0.7071, -0.7071, -1.0), (-0.8952, -0.4912, 8.734), (-0.8315, -0.5556, -1.0), (-1.053, -0.3859, 8.734), (-0.9239, -0.3827, -1.0), (-1.17, -0.2658, 8.734), (-0.9808, -0.1951, -1.0), (-1.242, -0.1355, 8.734), (-1.0, 1.192e-08, -1.0), (-1.266, 9.218e-09, 8.734), (-0.9808, 0.1951, -1.0), (-1.242, 0.1355, 8.734), (-0.9239, 0.3827, -1.0), (-1.17, 0.2658, 8.734), (-0.8315, 0.5556, -1.0), (-1.053, 0.3859, 8.734), (-0.7071, 0.7071, -1.0), (-0.8952, 0.4912, 8.734), (-0.5556, 0.8315, -1.0), (-0.7033, 0.5775, 8.734), (-0.3827, 0.9239, -1.0), (-0.4845, 0.6417, 8.734), (-0.1951, 0.9808, -1.0), (-0.247, 0.6813, 8.734)], [], [(0, 1, 3, 2), (2, 3, 5, 4), (4, 5, 7, 6), (6, 7, 9, 8), (8, 9, 11, 10), (10, 11, 13, 12), (12, 13, 15, 14), (14, 15, 17, 16), (16, 17, 19, 18), (18, 19, 21, 20), (20, 21, 23, 22), (22, 23, 25, 24), (24, 25, 27, 26), (26, 27, 29, 28), (28, 29, 31, 30), (30, 31, 33, 32), (32, 33, 35, 34), (34, 35, 37, 36), (36, 37, 39, 38), (38, 39, 41, 40), (40, 41, 43, 42), (42, 43, 45, 44), (44, 45, 47, 46), (46, 47, 49, 48), (48, 49, 51, 50), (50, 51, 53, 52), (52, 53, 55, 54), (54, 55, 57, 56), (56, 57, 59, 58), (58, 59, 61, 60), (60, 61, 63, 62), (62, 63, 1, 0)])
me_cylinder_001.polygons.foreach_set('use_smooth', [True] * 32)
_uv = me_cylinder_001.uv_layers.new(name='UVMap')
_uv.uv.foreach_set('vector', [1.0, 0.5, 1.0, 1.0, 0.9688, 1.0, 0.9688, 0.5, 0.9688, 0.5, 0.9688, 1.0, 0.9375, 1.0, 0.9375, 0.5, 0.9375, 0.5, 0.9375, 1.0, 0.9062, 1.0, 0.9062, 0.5, 0.9062, 0.5, 0.9062, 1.0, 0.875, 1.0, 0.875, 0.5, 0.875, 0.5, 0.875, 1.0, 0.8438, 1.0, 0.8438, 0.5, 0.8438, 0.5, 0.8438, 1.0, 0.8125, 1.0, 0.8125, 0.5, 0.8125, 0.5, 0.8125, 1.0, 0.7812, 1.0, 0.7812, 0.5, 0.7812, 0.5, 0.7812, 1.0, 0.75, 1.0, 0.75, 0.5, 0.75, 0.5, 0.75, 1.0, 0.7188, 1.0, 0.7188, 0.5, 0.7188, 0.5, 0.7188, 1.0, 0.6875, 1.0, 0.6875, 0.5, 0.6875, 0.5, 0.6875, 1.0, 0.6562, 1.0, 0.6562, 0.5, 0.6562, 0.5, 0.6562, 1.0, 0.625, 1.0, 0.625, 0.5, 0.625, 0.5, 0.625, 1.0, 0.5938, 1.0, 0.5938, 0.5, 0.5938, 0.5, 0.5938, 1.0, 0.5625, 1.0, 0.5625, 0.5, 0.5625, 0.5, 0.5625, 1.0, 0.5312, 1.0, 0.5312, 0.5, 0.5312, 0.5, 0.5312, 1.0, 0.5, 1.0, 0.5, 0.5, 0.5, 0.5, 0.5, 1.0, 0.4688, 1.0, 0.4688, 0.5, 0.4688, 0.5, 0.4688, 1.0, 0.4375, 1.0, 0.4375, 0.5, 0.4375, 0.5, 0.4375, 1.0, 0.4062, 1.0, 0.4062, 0.5, 0.4062, 0.5, 0.4062, 1.0, 0.375, 1.0, 0.375, 0.5, 0.375, 0.5, 0.375, 1.0, 0.3438, 1.0, 0.3438, 0.5, 0.3438, 0.5, 0.3438, 1.0, 0.3125, 1.0, 0.3125, 0.5, 0.3125, 0.5, 0.3125, 1.0, 0.2812, 1.0, 0.2812, 0.5, 0.2812, 0.5, 0.2812, 1.0, 0.25, 1.0, 0.25, 0.5, 0.25, 0.5, 0.25, 1.0, 0.2188, 1.0, 0.2188, 0.5, 0.2188, 0.5, 0.2188, 1.0, 0.1875, 1.0, 0.1875, 0.5, 0.1875, 0.5, 0.1875, 1.0, 0.1562, 1.0, 0.1562, 0.5, 0.1562, 0.5, 0.1562, 1.0, 0.125, 1.0, 0.125, 0.5, 0.125, 0.5, 0.125, 1.0, 0.09375, 1.0, 0.09375, 0.5, 0.09375, 0.5, 0.09375, 1.0, 0.0625, 1.0, 0.0625, 0.5, 0.0625, 0.5, 0.0625, 1.0, 0.03125, 1.0, 0.03125, 0.5, 0.03125, 0.5, 0.03125, 1.0, 0.0, 1.0, 0.0, 0.5])
me_cylinder_001.use_remesh_fix_poles = True
me_cylinder_001.use_remesh_preserve_attributes = False
me_cylinder_001.update()
me_cube = bpy.data.meshes.new('Cube')
me_cube.from_pydata([], [], [])
_uv = me_cube.uv_layers.new(name='UVMap')
_uv.uv.foreach_set('vector', [])
me_cube.use_remesh_fix_poles = True
me_cube.use_remesh_preserve_attributes = False
me_cube.update()
me_cube_001 = bpy.data.meshes.new('Cube.001')
me_cube_001.from_pydata([(-1.497, -0.1438, -0.4898), (-1.128, -0.125, -0.2947), (0.0, 0.2582, -0.5575), (0.0, 0.2587, -0.1125), (0.0, -0.2571, -0.5575), (0.0, -0.2566, -0.1126), (-3.287, 0.1227, -0.386), (-3.287, 0.1969, -0.386), (-3.335, 0.1969, -0.3436), (-3.335, 0.1227, -0.3436), (-1.167, 0.1256, -0.2732), (-1.128, -0.125, -0.2947), (0.0, -0.2566, -0.1126), (0.0, 0.2587, -0.1125), (-1.167, 0.1256, -0.2732), (-1.128, -0.125, -0.2947), (0.0, -0.2566, -0.1126), (0.0, 0.2587, -0.1125), (-1.125, 0.08836, -0.02212), (-1.119, -0.06451, -0.01202), (0.0, -0.2565, -0.03143), (0.0, 0.2581, 0.01044), (-1.119, -0.06451, -0.01202), (0.0, -0.2565, -0.03048), (-0.4616, 0.03061, 16.29), (-0.4617, -0.03049, 16.29), (0.0, -0.04376, 17.0), (0.0, -0.004169, 17.0), (-2.715, -0.02813, -0.2015), (-1.883, -0.1366, -0.301), (-2.632, -0.04788, -0.1818), (-2.535, -0.06718, -0.1714), (-2.428, -0.08528, -0.1707), (-2.314, -0.1015, -0.1797), (-2.198, -0.1152, -0.1981), (-2.085, -0.1259, -0.2252), (-1.978, -0.1331, -0.26), (-1.881, 0.1497, -0.3022), (-2.715, 0.1719, -0.2025), (-1.977, 0.1511, -0.2612), (-2.084, 0.1531, -0.2265), (-2.197, 0.1556, -0.1994), (-2.313, 0.1585, -0.181), (-2.427, 0.1617, -0.172), (-2.535, 0.1651, -0.1726), (-2.632, 0.1686, -0.1829), (-2.221, 0.1519, -0.004352), (-2.852, 0.1741, -0.09073), (-2.287, 0.1535, 0.008684), (-2.363, 0.1557, 0.01469), (-2.446, 0.1583, 0.01343), (-2.533, 0.1613, 0.004959), (-2.62, 0.1645, -0.0104), (-2.704, 0.1678, -0.03206), (-2.782, 0.171, -0.05919), (-2.221, -0.1285, -0.004028), (-2.851, -0.02824, -0.09062), (-2.287, -0.1268, 0.008947), (-2.363, -0.1212, 0.0149), (-2.446, -0.112, 0.01359), (-2.533, -0.09959, 0.005086), (-2.62, -0.08436, -0.0103), (-2.704, -0.06694, -0.03197), (-2.782, -0.04799, -0.05909), (-1.083, 0.1783, -0.4906), (-1.818, 0.1487, -0.3324), (-1.506, -0.0891, -0.4845), (-1.281, 0.1656, -0.4698), (-1.49, 0.1555, -0.4324), (-1.678, 0.1496, -0.3842), (-1.519, 0.1344, -0.1833), (-0.5053, 0.2011, -0.1821), (-1.167, 0.1256, -0.2732), (-1.13, -0.1084, -0.2932), (-1.334, 0.1368, -0.2108), (-1.076, 0.1503, -0.2202), (-0.7854, 0.1728, -0.2101), (-1.121, 0.03978, 0.02801), (-1.098, 0.003402, 0.4394), (-1.119, -0.06446, -0.01201), (-1.115, 0.0615, 0.09488), (-1.126, 0.1187, 0.1942), (-1.111, 0.08221, 0.3077), (0.0, 0.2038, 0.6614), (0.0, 0.2007, -0.02601), (0.0, 0.2789, 0.4702), (0.0, 0.2029, 0.3281), (0.0, 0.2519, 0.1845)], [], [(47, 56, 9, 8), (0, 1, 5, 4), (1, 0, 29, 55), (70, 73, 1, 55, 46), (65, 70, 46, 37), (72, 71, 3, 13, 10), (56, 28, 6, 9), (38, 47, 8, 7), (7, 8, 9, 6), (28, 38, 7, 6), (2, 3, 71, 64), (1, 73, 72, 10, 11), (11, 10, 14, 15), (5, 1, 11, 12), (15, 14, 18, 19), (10, 13, 17, 14), (12, 11, 15, 16), (22, 79, 78, 24, 25), (14, 17, 21, 18), (16, 15, 19, 20), (78, 83, 27, 24), (19, 18, 77, 79, 22), (20, 19, 22, 23), (26, 25, 24, 27), (23, 22, 25, 26), (29, 37, 39, 36), (36, 39, 40, 35), (35, 40, 41, 34), (34, 41, 42, 33), (33, 42, 43, 32), (32, 43, 44, 31), (31, 44, 45, 30), (30, 45, 38, 28), (37, 46, 48, 39), (39, 48, 49, 40), (40, 49, 50, 41), (41, 50, 51, 42), (42, 51, 52, 43), (43, 52, 53, 44), (44, 53, 54, 45), (45, 54, 47, 38), (46, 55, 57, 48), (48, 57, 58, 49), (49, 58, 59, 50), (50, 59, 60, 51), (51, 60, 61, 52), (52, 61, 62, 53), (53, 62, 63, 54), (54, 63, 56, 47), (55, 29, 36, 57), (57, 36, 35, 58), (58, 35, 34, 59), (59, 34, 33, 60), (60, 33, 32, 61), (61, 32, 31, 62), (62, 31, 30, 63), (63, 30, 28, 56), (0, 4, 2, 64, 66), (64, 67, 66), (67, 68, 66), (68, 69, 66), (69, 65, 66), (70, 74, 75, 76, 71, 72, 73), (64, 71, 76, 67), (67, 76, 75, 68), (68, 75, 74, 69), (69, 74, 70, 65), (0, 66, 65, 37, 29), (77, 80, 79), (80, 81, 79), (81, 82, 79), (82, 78, 79), (83, 78, 82, 85), (85, 82, 81, 86), (86, 81, 80, 87), (87, 80, 77, 84), (18, 21, 84, 77)])
_uv = me_cube_001.uv_layers.new(name='UVMap')
_uv.uv.foreach_set('vector', [0.875, 0.75, 0.875, 0.5, 0.875, 0.5, 0.875, 0.75, 0.375, 0.25, 0.625, 0.25, 0.625, 0.5, 0.375, 0.5, 0.625, 0.25, 0.375, 0.25, 0.375, 0.25, 0.625, 0.25, 0.875, 0.75, 0.875, 0.5166, 0.875, 0.5, 0.875, 0.5, 0.875, 0.75, 0.375, 1.0, 0.625, 1.0, 0.625, 1.0, 0.375, 1.0, 0.625, 1.0, 0.625, 0.8582, 0.625, 0.75, 0.625, 0.75, 0.625, 1.0, 0.625, 0.25, 0.375, 0.25, 0.375, 0.25, 0.625, 0.25, 0.375, 1.0, 0.625, 1.0, 0.625, 1.0, 0.375, 1.0, 0.375, 0.0, 0.625, 0.0, 0.625, 0.25, 0.375, 0.25, 0.125, 0.5, 0.125, 0.75, 0.125, 0.75, 0.125, 0.5, 0.375, 0.75, 0.625, 0.75, 0.625, 0.8582, 0.375, 0.9252, 0.875, 0.5, 0.875, 0.5166, 0.875, 0.75, 0.875, 0.75, 0.875, 0.5, 0.875, 0.5, 0.875, 0.75, 0.875, 0.75, 0.875, 0.5, 0.625, 0.5, 0.625, 0.25, 0.625, 0.25, 0.625, 0.5, 0.875, 0.5, 0.875, 0.75, 0.875, 0.75, 0.875, 0.5, 0.625, 1.0, 0.625, 0.75, 0.625, 0.75, 0.625, 1.0, 0.625, 0.5, 0.625, 0.25, 0.625, 0.25, 0.625, 0.5, 0.875, 0.5, 0.875, 0.5001, 0.875, 0.75, 0.875, 0.75, 0.875, 0.5, 0.625, 1.0, 0.625, 0.75, 0.625, 0.75, 0.625, 1.0, 0.625, 0.5, 0.625, 0.25, 0.625, 0.25, 0.625, 0.5, 0.625, 1.0, 0.625, 0.75, 0.625, 0.75, 0.625, 1.0, 0.875, 0.5, 0.875, 0.75, 0.875, 0.75, 0.875, 0.5001, 0.875, 0.5, 0.625, 0.5, 0.625, 0.25, 0.625, 0.25, 0.625, 0.5, 0.625, 0.5, 0.875, 0.5, 0.875, 0.75, 0.625, 0.75, 0.625, 0.5, 0.625, 0.25, 0.625, 0.25, 0.625, 0.5, 0.125, 0.5, 0.125, 0.75, 0.125, 0.7502, 0.125, 0.5016, 0.125, 0.5016, 0.125, 0.7502, 0.125, 0.7509, 0.125, 0.5064, 0.125, 0.5064, 0.125, 0.7509, 0.125, 0.7521, 0.125, 0.5143, 0.125, 0.5143, 0.125, 0.7521, 0.125, 0.75, 0.125, 0.5244, 0.125, 0.5244, 0.125, 0.75, 0.125, 0.752, 0.125, 0.5141, 0.125, 0.5141, 0.125, 0.752, 0.125, 0.751, 0.125, 0.5068, 0.125, 0.5068, 0.125, 0.751, 0.125, 0.7503, 0.125, 0.5018, 0.125, 0.5018, 0.125, 0.7503, 0.125, 0.75, 0.125, 0.5, 0.375, 1.0, 0.625, 1.0, 0.6145, 1.0, 0.3675, 1.0, 0.3675, 1.0, 0.6145, 1.0, 0.5804, 1.0, 0.3416, 1.0, 0.3416, 1.0, 0.5804, 1.0, 0.5227, 1.0, 0.2908, 1.0, 0.2908, 1.0, 0.5227, 1.0, 0.5821, 1.0, 0.375, 1.0, 0.375, 1.0, 0.5821, 1.0, 0.577, 1.0, 0.2968, 1.0, 0.2968, 1.0, 0.577, 1.0, 0.6014, 1.0, 0.3388, 1.0, 0.3388, 1.0, 0.6014, 1.0, 0.6185, 1.0, 0.3653, 1.0, 0.3653, 1.0, 0.6185, 1.0, 0.625, 1.0, 0.375, 1.0, 0.875, 0.75, 0.875, 0.5, 0.875, 0.5018, 0.875, 0.7502, 0.875, 0.7502, 0.875, 0.5018, 0.875, 0.5069, 0.875, 0.7507, 0.875, 0.7507, 0.875, 0.5069, 0.875, 0.5152, 0.875, 0.7515, 0.875, 0.7515, 0.875, 0.5152, 0.875, 0.526, 0.875, 0.75, 0.875, 0.75, 0.875, 0.526, 0.875, 0.5108, 0.875, 0.7505, 0.875, 0.7505, 0.875, 0.5108, 0.875, 0.5052, 0.875, 0.7502, 0.875, 0.7502, 0.875, 0.5052, 0.875, 0.5014, 0.875, 0.7501, 0.875, 0.7501, 0.875, 0.5014, 0.875, 0.5, 0.875, 0.75, 0.625, 0.25, 0.375, 0.25, 0.3676, 0.25, 0.6146, 0.25, 0.6146, 0.25, 0.3676, 0.25, 0.3421, 0.25, 0.5809, 0.25, 0.5809, 0.25, 0.3421, 0.25, 0.2916, 0.25, 0.5239, 0.25, 0.5239, 0.25, 0.2916, 0.25, 0.375, 0.25, 0.5819, 0.25, 0.5819, 0.25, 0.375, 0.25, 0.2951, 0.25, 0.5759, 0.25, 0.5759, 0.25, 0.2951, 0.25, 0.3379, 0.25, 0.6009, 0.25, 0.6009, 0.25, 0.3379, 0.25, 0.365, 0.25, 0.6184, 0.25, 0.6184, 0.25, 0.365, 0.25, 0.375, 0.25, 0.625, 0.25, 0.125, 0.5, 0.375, 0.5, 0.375, 0.75, 0.1998, 0.75, 0.125, 0.5475, 0.1998, 0.75, 0.1678, 0.7516, 0.125, 0.5475, 0.1678, 0.7516, 0.1337, 0.75, 0.125, 0.5475, 0.1337, 0.75, 0.125, 0.75, 0.125, 0.5475, 0.125, 0.75, 0.125, 0.75, 0.125, 0.5475, 0.7006, 1.075, 0.6819, 1.04, 0.625, 0.9791, 0.625, 0.9178, 0.625, 0.8582, 0.625, 1.0, 0.625, 0.9985, 0.375, 0.9252, 0.625, 0.8582, 0.6337, 0.9195, 0.3843, 0.9593, 0.3843, 0.9593, 0.6337, 0.9195, 0.625, 1.0, 0.4118, 1.0, 0.4118, 1.0, 0.625, 1.0, 0.6428, 1.0, 0.3882, 1.0, 0.3882, 1.0, 0.6428, 1.0, 0.625, 1.0, 0.375, 1.0, 0.125, 0.5, 0.125, 0.5475, 0.125, 0.75, 0.125, 0.75, 0.125, 0.5, 0.875, 0.75, 0.875, 0.75, 0.875, 0.5001, 0.875, 0.75, 0.875, 0.75, 0.875, 0.5001, 0.875, 0.75, 0.875, 0.75, 0.875, 0.5001, 0.875, 0.75, 0.875, 0.75, 0.875, 0.5001, 0.625, 0.75, 0.625, 1.0, 0.625, 1.0, 0.625, 0.75, 0.625, 0.75, 0.625, 1.0, 0.625, 0.9994, 0.625, 0.7512, 0.625, 0.7512, 0.625, 0.9994, 0.0, 0.0, 1.788e-07, 5.96e-08, 1.788e-07, 5.96e-08, 0.0, 0.0, 0.625, 1.0, 0.625, 0.75, 0.625, 1.0, 0.625, 0.75, 0.625, 0.75, 0.625, 1.0])
me_cube_001.use_remesh_fix_poles = True
me_cube_001.use_remesh_preserve_attributes = False
me_cube_001.update()

# ---- objects
ob_light = bpy.data.objects.new('Light', light_light)
ob_camera = bpy.data.objects.new('Camera', cam_camera)
ob_cylinder = bpy.data.objects.new('Cylinder', me_cylinder)
ob_cylinder_001 = bpy.data.objects.new('Cylinder.001', me_cylinder_001)
ob_cube = bpy.data.objects.new('Cube', me_cube)
ob_cube_001 = bpy.data.objects.new('Cube.001', me_cube_001)

# ---- transforms, parenting, visibility, modifiers, constraints
ob_light.location = (4.076, 1.005, 5.904)
ob_light.rotation_euler = (0.6503, 0.05522, 1.866)
ob_light.lock_rotations_4d = False
ob_light.empty_display_type = 'ARROWS'
ob_light.color = (0.0, 0.0, 0.0, 0.0)
ob_light.lineart.crease_threshold = 0.0
ob_camera.location = (7.359, -6.926, 4.958)
ob_camera.rotation_euler = (1.109, 0.0, 0.8149)
ob_camera.lock_rotations_4d = False
ob_camera.empty_display_type = 'ARROWS'
ob_camera.color = (0.0, 0.0, 0.0, 0.0)
ob_camera.display_type = 'WIRE'
ob_camera.lineart.crease_threshold = 0.0
ob_cylinder.location = (0.0, 0.0, 0.0)
_m = ob_cylinder.modifiers.new('Mirror', 'MIRROR')
_m.use_axis = (False, True, False)
_m.use_clip = True
_m = ob_cylinder.modifiers.new('Bevel', 'BEVEL')
_m.width = 0.015
_m.width_pct = 0.015
_m.segments = 3
_m.angle_limit = 0.6702
_m = ob_cylinder.modifiers.new('Subdivision', 'SUBSURF')
ob_cylinder_001.location = (0.0, 0.0, 1.261)
ob_cylinder_001.scale = (0.5425, 0.2908, 0.5425)
ob_cube.location = (0.0, 0.0, 6.621)
_m = ob_cube.modifiers.new('Mirror', 'MIRROR')
ob_cube_001.location = (0.0, 0.0, 6.527)
_m = ob_cube_001.modifiers.new('Mirror', 'MIRROR')
_m.use_clip = True
_m = ob_cube_001.modifiers.new('Bevel', 'BEVEL')
_m.width = 0.03
_m.width_pct = 0.03
_m.segments = 3

# ---- collection membership
col_collection.objects.link(ob_light)
col_collection.objects.link(ob_camera)
col_collection.objects.link(ob_cylinder)
col_collection.objects.link(ob_cylinder_001)
col_collection.objects.link(ob_cube)
col_collection.objects.link(ob_cube_001)

# ---- scene / render settings (as saved in the file)
scene.camera = ob_camera
scene.frame_start = 1; scene.frame_end = 250; scene.frame_set(2)
scene.render.engine = 'BLENDER_EEVEE_NEXT'
scene.cycles.sampling_pattern = 'TABULATED_SOBOL'
scene.cycles.use_light_tree = False
scene.view_settings.view_transform = 'Filmic'
bpy.context.view_layer.update()

